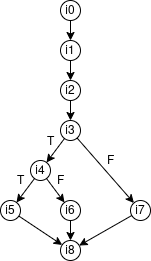

The diagram above was exported from draw.io. Its source (the exported page's mxGraphModel, read from the mxfile embedded in the PNG):
<mxGraphModel dx="743" dy="1153" grid="1" gridSize="10" guides="1" tooltips="1" connect="1" arrows="1" fold="1" page="1" pageScale="1" pageWidth="850" pageHeight="1100" math="0" shadow="0">
  <root>
    <mxCell id="0" />
    <mxCell id="1" parent="0" />
    <mxCell id="NWvMEXJvlzPBHTFv_T4O-28" value="i1" style="ellipse;whiteSpace=wrap;html=1;aspect=fixed;" parent="1" vertex="1">
      <mxGeometry x="130" y="100" width="20" height="20" as="geometry" />
    </mxCell>
    <mxCell id="NWvMEXJvlzPBHTFv_T4O-30" value="i3" style="ellipse;whiteSpace=wrap;html=1;aspect=fixed;" parent="1" vertex="1">
      <mxGeometry x="130" y="180" width="20" height="20" as="geometry" />
    </mxCell>
    <mxCell id="NWvMEXJvlzPBHTFv_T4O-31" value="i5" style="ellipse;whiteSpace=wrap;html=1;aspect=fixed;" parent="1" vertex="1">
      <mxGeometry x="70" y="260" width="20" height="20" as="geometry" />
    </mxCell>
    <mxCell id="NWvMEXJvlzPBHTFv_T4O-32" value="i2" style="ellipse;whiteSpace=wrap;html=1;aspect=fixed;" parent="1" vertex="1">
      <mxGeometry x="130" y="140" width="20" height="20" as="geometry" />
    </mxCell>
    <mxCell id="NWvMEXJvlzPBHTFv_T4O-33" value="i4" style="ellipse;whiteSpace=wrap;html=1;aspect=fixed;" parent="1" vertex="1">
      <mxGeometry x="100" y="220" width="20" height="20" as="geometry" />
    </mxCell>
    <mxCell id="NWvMEXJvlzPBHTFv_T4O-34" value="i6" style="ellipse;whiteSpace=wrap;html=1;aspect=fixed;" parent="1" vertex="1">
      <mxGeometry x="130" y="260" width="20" height="20" as="geometry" />
    </mxCell>
    <mxCell id="NWvMEXJvlzPBHTFv_T4O-35" value="" style="endArrow=classic;html=1;strokeColor=#000000;" parent="1" source="NWvMEXJvlzPBHTFv_T4O-33" target="NWvMEXJvlzPBHTFv_T4O-34" edge="1">
      <mxGeometry width="50" height="50" relative="1" as="geometry">
        <mxPoint x="90" y="240" as="sourcePoint" />
        <mxPoint x="140" y="190" as="targetPoint" />
      </mxGeometry>
    </mxCell>
    <mxCell id="NWvMEXJvlzPBHTFv_T4O-51" value="F" style="text;html=1;align=center;verticalAlign=middle;resizable=0;points=[];;labelBackgroundColor=none;" parent="NWvMEXJvlzPBHTFv_T4O-35" vertex="1" connectable="0">
      <mxGeometry x="0.532" y="-1" relative="1" as="geometry">
        <mxPoint x="1" y="-17" as="offset" />
      </mxGeometry>
    </mxCell>
    <mxCell id="NWvMEXJvlzPBHTFv_T4O-36" value="" style="endArrow=classic;html=1;strokeColor=#000000;" parent="1" source="NWvMEXJvlzPBHTFv_T4O-33" target="NWvMEXJvlzPBHTFv_T4O-31" edge="1">
      <mxGeometry width="50" height="50" relative="1" as="geometry">
        <mxPoint x="210" y="210" as="sourcePoint" />
        <mxPoint x="210" y="230" as="targetPoint" />
      </mxGeometry>
    </mxCell>
    <mxCell id="NWvMEXJvlzPBHTFv_T4O-50" value="T" style="text;html=1;align=center;verticalAlign=middle;resizable=0;points=[];;labelBackgroundColor=none;" parent="NWvMEXJvlzPBHTFv_T4O-36" vertex="1" connectable="0">
      <mxGeometry x="-0.4634" y="-2" relative="1" as="geometry">
        <mxPoint x="-7.5" y="-3.5" as="offset" />
      </mxGeometry>
    </mxCell>
    <mxCell id="NWvMEXJvlzPBHTFv_T4O-37" value="" style="endArrow=classic;html=1;strokeColor=#000000;" parent="1" source="NWvMEXJvlzPBHTFv_T4O-30" target="NWvMEXJvlzPBHTFv_T4O-33" edge="1">
      <mxGeometry width="50" height="50" relative="1" as="geometry">
        <mxPoint x="225.58315974876768" y="168.971706760316" as="sourcePoint" />
        <mxPoint x="214.4721359550199" y="191.05572808996044" as="targetPoint" />
      </mxGeometry>
    </mxCell>
    <mxCell id="NWvMEXJvlzPBHTFv_T4O-49" value="T" style="text;html=1;align=center;verticalAlign=middle;resizable=0;points=[];;labelBackgroundColor=none;" parent="NWvMEXJvlzPBHTFv_T4O-37" vertex="1" connectable="0">
      <mxGeometry x="-0.4762" y="-1" relative="1" as="geometry">
        <mxPoint x="-8.5" y="-3.5" as="offset" />
      </mxGeometry>
    </mxCell>
    <mxCell id="NWvMEXJvlzPBHTFv_T4O-38" value="" style="endArrow=classic;html=1;strokeColor=#000000;" parent="1" source="NWvMEXJvlzPBHTFv_T4O-32" target="NWvMEXJvlzPBHTFv_T4O-30" edge="1">
      <mxGeometry width="50" height="50" relative="1" as="geometry">
        <mxPoint x="194.41684025123232" y="168.971706760315" as="sourcePoint" />
        <mxPoint x="205.5278640449801" y="191.0557280899602" as="targetPoint" />
      </mxGeometry>
    </mxCell>
    <mxCell id="NWvMEXJvlzPBHTFv_T4O-39" value="" style="endArrow=classic;html=1;strokeColor=#000000;" parent="1" source="NWvMEXJvlzPBHTFv_T4O-28" target="NWvMEXJvlzPBHTFv_T4O-32" edge="1">
      <mxGeometry width="50" height="50" relative="1" as="geometry">
        <mxPoint x="205.5831597487479" y="128.97170676035637" as="sourcePoint" />
        <mxPoint x="194.47213595499966" y="151.05572809000114" as="targetPoint" />
      </mxGeometry>
    </mxCell>
    <mxCell id="NWvMEXJvlzPBHTFv_T4O-40" value="i0" style="ellipse;whiteSpace=wrap;html=1;aspect=fixed;" parent="1" vertex="1">
      <mxGeometry x="130" y="60" width="20" height="20" as="geometry" />
    </mxCell>
    <mxCell id="NWvMEXJvlzPBHTFv_T4O-41" value="i7" style="ellipse;whiteSpace=wrap;html=1;aspect=fixed;" parent="1" vertex="1">
      <mxGeometry x="200" y="260" width="20" height="20" as="geometry" />
    </mxCell>
    <mxCell id="NWvMEXJvlzPBHTFv_T4O-42" value="i8" style="ellipse;whiteSpace=wrap;html=1;aspect=fixed;" parent="1" vertex="1">
      <mxGeometry x="130" y="300" width="20" height="20" as="geometry" />
    </mxCell>
    <mxCell id="NWvMEXJvlzPBHTFv_T4O-43" value="" style="endArrow=classic;html=1;strokeColor=#000000;" parent="1" source="NWvMEXJvlzPBHTFv_T4O-40" target="NWvMEXJvlzPBHTFv_T4O-28" edge="1">
      <mxGeometry width="50" height="50" relative="1" as="geometry">
        <mxPoint x="204.01915587105623" y="128.0143311327846" as="sourcePoint" />
        <mxPoint x="186.00000000001228" y="151.99999999998352" as="targetPoint" />
      </mxGeometry>
    </mxCell>
    <mxCell id="NWvMEXJvlzPBHTFv_T4O-44" value="" style="endArrow=classic;html=1;strokeColor=#000000;" parent="1" source="NWvMEXJvlzPBHTFv_T4O-30" target="NWvMEXJvlzPBHTFv_T4O-41" edge="1">
      <mxGeometry width="50" height="50" relative="1" as="geometry">
        <mxPoint x="179.72806214686693" y="192.3162052730636" as="sourcePoint" />
        <mxPoint x="200.29857499854666" y="197.57464374963672" as="targetPoint" />
      </mxGeometry>
    </mxCell>
    <mxCell id="NWvMEXJvlzPBHTFv_T4O-45" value="F" style="text;html=1;align=center;verticalAlign=middle;resizable=0;points=[];;labelBackgroundColor=none;" parent="NWvMEXJvlzPBHTFv_T4O-44" vertex="1" connectable="0">
      <mxGeometry x="0.1131" y="1" relative="1" as="geometry">
        <mxPoint x="1" y="-13" as="offset" />
      </mxGeometry>
    </mxCell>
    <mxCell id="NWvMEXJvlzPBHTFv_T4O-46" value="" style="endArrow=classic;html=1;strokeColor=#000000;" parent="1" source="NWvMEXJvlzPBHTFv_T4O-41" target="NWvMEXJvlzPBHTFv_T4O-42" edge="1">
      <mxGeometry width="50" height="50" relative="1" as="geometry">
        <mxPoint x="115.5470019622719" y="248.32050294340775" as="sourcePoint" />
        <mxPoint x="144.45299803774788" y="291.6794970566218" as="targetPoint" />
      </mxGeometry>
    </mxCell>
    <mxCell id="NWvMEXJvlzPBHTFv_T4O-47" value="" style="endArrow=classic;html=1;strokeColor=#000000;" parent="1" source="NWvMEXJvlzPBHTFv_T4O-34" target="NWvMEXJvlzPBHTFv_T4O-42" edge="1">
      <mxGeometry width="50" height="50" relative="1" as="geometry">
        <mxPoint x="198.32050294336204" y="245.54700196224132" as="sourcePoint" />
        <mxPoint x="271.6794970566216" y="294.45299803774765" as="targetPoint" />
      </mxGeometry>
    </mxCell>
    <mxCell id="NWvMEXJvlzPBHTFv_T4O-48" value="" style="endArrow=classic;html=1;strokeColor=#000000;" parent="1" source="NWvMEXJvlzPBHTFv_T4O-31" target="NWvMEXJvlzPBHTFv_T4O-42" edge="1">
      <mxGeometry width="50" height="50" relative="1" as="geometry">
        <mxPoint x="208.32050294336204" y="255.54700196224132" as="sourcePoint" />
        <mxPoint x="281.6794970566216" y="304.45299803774765" as="targetPoint" />
      </mxGeometry>
    </mxCell>
  </root>
</mxGraphModel>